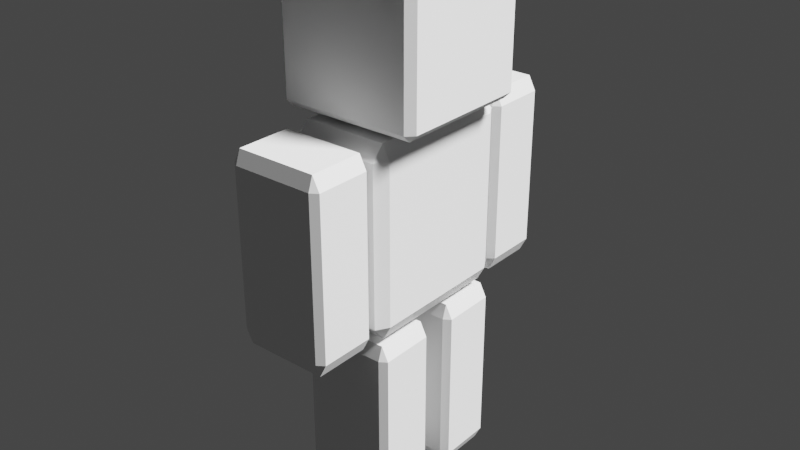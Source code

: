 # Source: personagem.blend  (saved by Blender 3.6.11; exported with 4.5.12 LTS)
import bpy
from mathutils import Matrix  # noqa: F401  (used for matrix-valued properties, if any)

bpy.ops.wm.read_factory_settings(use_empty=True)
scene = bpy.context.scene
scene.name = 'Scene'

# ---- collections
col_collection = bpy.data.collections.new('Collection'); scene.collection.children.link(col_collection)

# ---- materials (node trees are filled in below, after node groups)
mat_material = bpy.data.materials.new('Material')
mat_material.alpha_threshold = 0.0
mat_material.use_transparent_shadow = False
mat_material.roughness = 0.5
mat_material.line_color = (0.0, 0.0, 0.0, 1.0)

# ---- material node trees
mat_material.use_nodes = True; mat_material.node_tree.nodes.clear()
_N = mat_material.node_tree.nodes; _L = mat_material.node_tree.links
n0 = _N.new('ShaderNodeOutputMaterial'); n0.name = 'Material Output'; n0.location = (300, 300)
n1 = _N.new('ShaderNodeBsdfPrincipled'); n1.name = 'Principled BSDF'; n1.location = (10, 300)
n1.distribution = 'GGX'
n1.subsurface_method = 'RANDOM_WALK_SKIN'
n1.inputs[3].default_value = 1.45
n1.inputs[27].default_value = (0.0, 0.0, 0.0, 1.0)
n1.inputs[28].default_value = 1.0
_L.new(n1.outputs[0], n0.inputs[0])
n0.is_active_output = True

# ---- world
world_world = bpy.data.worlds.new('World'); scene.world = world_world
world_world.use_nodes = True; world_world.node_tree.nodes.clear()
_N = world_world.node_tree.nodes; _L = world_world.node_tree.links
n0 = _N.new('ShaderNodeOutputWorld'); n0.name = 'World Output'; n0.location = (300, 300)
n1 = _N.new('ShaderNodeBackground'); n1.name = 'Background'; n1.location = (10, 300)
n1.inputs[0].default_value = (0.05088, 0.05088, 0.05088, 1.0)
_L.new(n1.outputs[0], n0.inputs[0])
n0.is_active_output = True
world_world.color = (0.05088, 0.05088, 0.05088)
world_world.use_sun_shadow = False
world_world.sun_shadow_jitter_overblur = 0.0

# ---- lights
light_light = bpy.data.lights.new('Light', 'SUN')
light_light.transmission_factor = 0.0
light_light.angle = 0.1993
light_light.shadow_soft_size = 0.1
light_light.shadow_cascade_max_distance = 1000.0

# ---- meshes
me_cube = bpy.data.meshes.new('Cube')
me_cube.from_pydata([(1.0, 1.0, 1.0), (1.0, 1.0, -1.0), (1.0, -1.0, 1.0), (1.0, -1.0, -1.0), (-1.0, 1.0, 1.0), (-1.0, 1.0, -1.0), (-1.0, -1.0, 1.0), (-1.0, -1.0, -1.0)], [], [(0, 4, 6, 2), (3, 2, 6, 7), (7, 6, 4, 5), (5, 1, 3, 7), (1, 0, 2, 3), (5, 4, 0, 1)])
_uv = me_cube.uv_layers.new(name='UVMap')
_uv.uv.foreach_set('vector', [0.625, 0.5, 0.875, 0.5, 0.875, 0.75, 0.625, 0.75, 0.375, 0.75, 0.625, 0.75, 0.625, 1.0, 0.375, 1.0, 0.375, 0.0, 0.625, 0.0, 0.625, 0.25, 0.375, 0.25, 0.125, 0.5, 0.375, 0.5, 0.375, 0.75, 0.125, 0.75, 0.375, 0.5, 0.625, 0.5, 0.625, 0.75, 0.375, 0.75, 0.375, 0.25, 0.625, 0.25, 0.625, 0.5, 0.375, 0.5])
me_cube.materials.append(mat_material)
me_cube.use_mirror_vertex_groups = False
me_cube.update()
me_cube_001 = bpy.data.meshes.new('Cube.001')
me_cube_001.from_pydata([(1.0, 1.0, 1.0), (1.0, 1.0, -1.0), (1.0, -1.0, 1.0), (1.0, -1.0, -1.0), (-1.0, 1.0, 1.0), (-1.0, 1.0, -1.0), (-1.0, -1.0, 1.0), (-1.0, -1.0, -1.0)], [], [(0, 4, 6, 2), (3, 2, 6, 7), (7, 6, 4, 5), (5, 1, 3, 7), (1, 0, 2, 3), (5, 4, 0, 1)])
_uv = me_cube_001.uv_layers.new(name='UVMap')
_uv.uv.foreach_set('vector', [0.625, 0.5, 0.875, 0.5, 0.875, 0.75, 0.625, 0.75, 0.375, 0.75, 0.625, 0.75, 0.625, 1.0, 0.375, 1.0, 0.375, 0.0, 0.625, 0.0, 0.625, 0.25, 0.375, 0.25, 0.125, 0.5, 0.375, 0.5, 0.375, 0.75, 0.125, 0.75, 0.375, 0.5, 0.625, 0.5, 0.625, 0.75, 0.375, 0.75, 0.375, 0.25, 0.625, 0.25, 0.625, 0.5, 0.375, 0.5])
me_cube_001.materials.append(mat_material)
me_cube_001.use_mirror_vertex_groups = False
me_cube_001.update()
me_cube_002 = bpy.data.meshes.new('Cube.002')
me_cube_002.from_pydata([(1.0, 1.0, 1.0), (1.0, 1.0, -1.0), (1.0, -1.0, 1.0), (1.0, -1.0, -1.0), (-1.0, 1.0, 1.0), (-1.0, 1.0, -1.0), (-1.0, -1.0, 1.0), (-1.0, -1.0, -1.0)], [], [(0, 4, 6, 2), (3, 2, 6, 7), (7, 6, 4, 5), (5, 1, 3, 7), (1, 0, 2, 3), (5, 4, 0, 1)])
_uv = me_cube_002.uv_layers.new(name='UVMap')
_uv.uv.foreach_set('vector', [0.625, 0.5, 0.875, 0.5, 0.875, 0.75, 0.625, 0.75, 0.375, 0.75, 0.625, 0.75, 0.625, 1.0, 0.375, 1.0, 0.375, 0.0, 0.625, 0.0, 0.625, 0.25, 0.375, 0.25, 0.125, 0.5, 0.375, 0.5, 0.375, 0.75, 0.125, 0.75, 0.375, 0.5, 0.625, 0.5, 0.625, 0.75, 0.375, 0.75, 0.375, 0.25, 0.625, 0.25, 0.625, 0.5, 0.375, 0.5])
me_cube_002.materials.append(mat_material)
me_cube_002.use_mirror_vertex_groups = False
me_cube_002.update()
me_cube_003 = bpy.data.meshes.new('Cube.003')
me_cube_003.from_pydata([(1.0, 1.0, 1.0), (1.0, 1.0, -1.0), (1.0, -1.0, 1.0), (1.0, -1.0, -1.0), (-1.0, 1.0, 1.0), (-1.0, 1.0, -1.0), (-1.0, -1.0, 1.0), (-1.0, -1.0, -1.0)], [], [(0, 4, 6, 2), (3, 2, 6, 7), (7, 6, 4, 5), (5, 1, 3, 7), (1, 0, 2, 3), (5, 4, 0, 1)])
_uv = me_cube_003.uv_layers.new(name='UVMap')
_uv.uv.foreach_set('vector', [0.625, 0.5, 0.875, 0.5, 0.875, 0.75, 0.625, 0.75, 0.375, 0.75, 0.625, 0.75, 0.625, 1.0, 0.375, 1.0, 0.375, 0.0, 0.625, 0.0, 0.625, 0.25, 0.375, 0.25, 0.125, 0.5, 0.375, 0.5, 0.375, 0.75, 0.125, 0.75, 0.375, 0.5, 0.625, 0.5, 0.625, 0.75, 0.375, 0.75, 0.375, 0.25, 0.625, 0.25, 0.625, 0.5, 0.375, 0.5])
me_cube_003.materials.append(mat_material)
me_cube_003.use_mirror_vertex_groups = False
me_cube_003.update()
me_cube_004 = bpy.data.meshes.new('Cube.004')
me_cube_004.from_pydata([(1.0, 1.0, 1.0), (1.0, 1.0, -1.0), (1.0, -1.0, 1.0), (1.0, -1.0, -1.0), (-1.0, 1.0, 1.0), (-1.0, 1.0, -1.0), (-1.0, -1.0, 1.0), (-1.0, -1.0, -1.0)], [], [(0, 4, 6, 2), (3, 2, 6, 7), (7, 6, 4, 5), (5, 1, 3, 7), (1, 0, 2, 3), (5, 4, 0, 1)])
_uv = me_cube_004.uv_layers.new(name='UVMap')
_uv.uv.foreach_set('vector', [0.625, 0.5, 0.875, 0.5, 0.875, 0.75, 0.625, 0.75, 0.375, 0.75, 0.625, 0.75, 0.625, 1.0, 0.375, 1.0, 0.375, 0.0, 0.625, 0.0, 0.625, 0.25, 0.375, 0.25, 0.125, 0.5, 0.375, 0.5, 0.375, 0.75, 0.125, 0.75, 0.375, 0.5, 0.625, 0.5, 0.625, 0.75, 0.375, 0.75, 0.375, 0.25, 0.625, 0.25, 0.625, 0.5, 0.375, 0.5])
me_cube_004.materials.append(mat_material)
me_cube_004.use_mirror_vertex_groups = False
me_cube_004.update()
me_cube_005 = bpy.data.meshes.new('Cube.005')
me_cube_005.from_pydata([(-1.0, -1.0, -1.0), (-1.0, -1.0, 1.0), (-1.0, 1.0, -1.0), (-1.0, 1.0, 1.0), (1.0, -1.0, -1.0), (1.0, -1.0, 1.0), (1.0, 1.0, -1.0), (1.0, 1.0, 1.0)], [], [(0, 1, 3, 2), (2, 3, 7, 6), (6, 7, 5, 4), (4, 5, 1, 0), (2, 6, 4, 0), (7, 3, 1, 5)])
_uv = me_cube_005.uv_layers.new(name='UVMap')
_uv.uv.foreach_set('vector', [0.375, 0.0, 0.625, 0.0, 0.625, 0.25, 0.375, 0.25, 0.375, 0.25, 0.625, 0.25, 0.625, 0.5, 0.375, 0.5, 0.375, 0.5, 0.625, 0.5, 0.625, 0.75, 0.375, 0.75, 0.375, 0.75, 0.625, 0.75, 0.625, 1.0, 0.375, 1.0, 0.125, 0.5, 0.375, 0.5, 0.375, 0.75, 0.125, 0.75, 0.625, 0.5, 0.875, 0.5, 0.875, 0.75, 0.625, 0.75])
me_cube_005.update()

# ---- objects
ob_perna_dir = bpy.data.objects.new('perna dir', me_cube)
ob_light = bpy.data.objects.new('Light', light_light)
ob_personagem = bpy.data.objects.new('personagem', me_cube_001)
ob_perna_esq = bpy.data.objects.new('perna esq', me_cube_002)
ob_braco_esq = bpy.data.objects.new('braco esq', me_cube_003)
ob_braco_dir = bpy.data.objects.new('braco dir', me_cube_004)
ob_cabeca = bpy.data.objects.new('cabeca', me_cube_005)

# ---- transforms, parenting, visibility, modifiers, constraints
ob_perna_dir.parent = ob_personagem
ob_perna_dir.matrix_parent_inverse = Matrix(((-1.884, 0.0, -0.0, -0.03308), (0.0, 1.138, 0.0, -0.001523), (-0.0, -0.0, 1.0, -2.077), (0.0, -0.0, -0.0, 1.0)))
ob_perna_dir.location = (0.0, -0.486, 0.0)
ob_perna_dir.scale = (0.5105, 0.343, 1.0)
ob_perna_dir.lock_rotations_4d = False
ob_perna_dir.empty_display_type = 'ARROWS'
ob_perna_dir.lineart.crease_threshold = 0.0
_m = ob_perna_dir.modifiers.new('Bevel', 'BEVEL')
_m.width = 0.15
_m.width_pct = 0.15
ob_light.location = (8.149, -0.7276, 33.45)
ob_light.rotation_euler = (0.6503, 0.05522, 1.866)
ob_light.lock_rotations_4d = False
ob_light.empty_display_type = 'ARROWS'
ob_light.color = (0.0, 0.0, 0.0, 0.0)
ob_light.lineart.crease_threshold = 0.0
ob_personagem.location = (-0.01756, 0.001338, 3.393)
ob_personagem.scale = (-0.5307, 0.879, 1.0)
ob_personagem.lock_rotations_4d = False
ob_personagem.empty_display_type = 'ARROWS'
ob_personagem.lineart.crease_threshold = 0.0
_m = ob_personagem.modifiers.new('Bevel', 'BEVEL')
_m.width = 0.15
_m.width_pct = 0.15
ob_perna_esq.parent = ob_personagem
ob_perna_esq.matrix_parent_inverse = Matrix(((-1.884, 0.0, -0.0, -0.03308), (0.0, 1.138, 0.0, -0.001523), (-0.0, -0.0, 1.0, -2.077), (0.0, -0.0, -0.0, 1.0)))
ob_perna_esq.location = (0.0, 0.5092, 0.0)
ob_perna_esq.scale = (0.5105, 0.343, 1.0)
ob_perna_esq.lock_rotations_4d = False
ob_perna_esq.empty_display_type = 'ARROWS'
ob_perna_esq.lineart.crease_threshold = 0.0
_m = ob_perna_esq.modifiers.new('Bevel', 'BEVEL')
_m.width = 0.15
_m.width_pct = 0.15
ob_braco_esq.parent = ob_personagem
ob_braco_esq.matrix_parent_inverse = Matrix(((-1.884, 0.0, -0.0, -0.03308), (0.0, 1.138, 0.0, -0.001523), (-0.0, -0.0, 1.0, -2.077), (0.0, -0.0, -0.0, 1.0)))
ob_braco_esq.location = (-0.04833, 1.305, 2.055)
ob_braco_esq.scale = (0.5105, 0.343, 1.0)
ob_braco_esq.lock_rotations_4d = False
ob_braco_esq.empty_display_type = 'ARROWS'
ob_braco_esq.lineart.crease_threshold = 0.0
_m = ob_braco_esq.modifiers.new('Bevel', 'BEVEL')
_m.width = 0.15
_m.width_pct = 0.15
ob_braco_dir.parent = ob_personagem
ob_braco_dir.matrix_parent_inverse = Matrix(((-1.884, 0.0, -0.0, -0.03308), (0.0, 1.138, 0.0, -0.001523), (-0.0, -0.0, 1.0, -2.077), (0.0, -0.0, -0.0, 1.0)))
ob_braco_dir.location = (-0.04833, -1.282, 2.055)
ob_braco_dir.scale = (0.5105, 0.343, 1.0)
ob_braco_dir.lock_rotations_4d = False
ob_braco_dir.empty_display_type = 'ARROWS'
ob_braco_dir.lineart.crease_threshold = 0.0
_m = ob_braco_dir.modifiers.new('Bevel', 'BEVEL')
_m.width = 0.15
_m.width_pct = 0.15
ob_cabeca.parent = ob_personagem
ob_cabeca.matrix_parent_inverse = Matrix(((-1.884, 0.0, -0.0, -0.03308), (0.0, 1.138, 0.0, -0.001523), (-0.0, -0.0, 1.0, -2.077), (0.0, -0.0, -0.0, 1.0)))
ob_cabeca.location = (0.0, 0.0, 3.915)
ob_cabeca.scale = (0.774, 0.774, 0.774)
_m = ob_cabeca.modifiers.new('Bevel', 'BEVEL')

# ---- collection membership
col_collection.objects.link(ob_perna_dir)
col_collection.objects.link(ob_light)
col_collection.objects.link(ob_personagem)
col_collection.objects.link(ob_perna_esq)
col_collection.objects.link(ob_braco_esq)
col_collection.objects.link(ob_braco_dir)
col_collection.objects.link(ob_cabeca)

# ---- scene / render settings (as saved in the file)
scene.frame_start = 1; scene.frame_end = 250; scene.frame_set(1)
scene.render.engine = 'BLENDER_EEVEE_NEXT'
scene.cycles.sampling_pattern = 'TABULATED_SOBOL'
scene.view_settings.view_transform = 'Filmic'
bpy.context.view_layer.update()

# ---- added for rendering (the .blend has no active camera): camera
cam_auto = bpy.data.cameras.new('AutoCamera')
cam_auto.lens = 50.0
cam_auto.sensor_width = 36.0
cam_auto.clip_end = 1000.0
ob_auto_camera = bpy.data.objects.new('AutoCamera', cam_auto)
scene.collection.objects.link(ob_auto_camera)
ob_auto_camera.location = (6.23897, -7.47516, 8.15079)
ob_auto_camera.rotation_euler = (1.09748, -7.21219e-08, 0.694738)
scene.camera = ob_auto_camera
bpy.context.view_layer.update()
